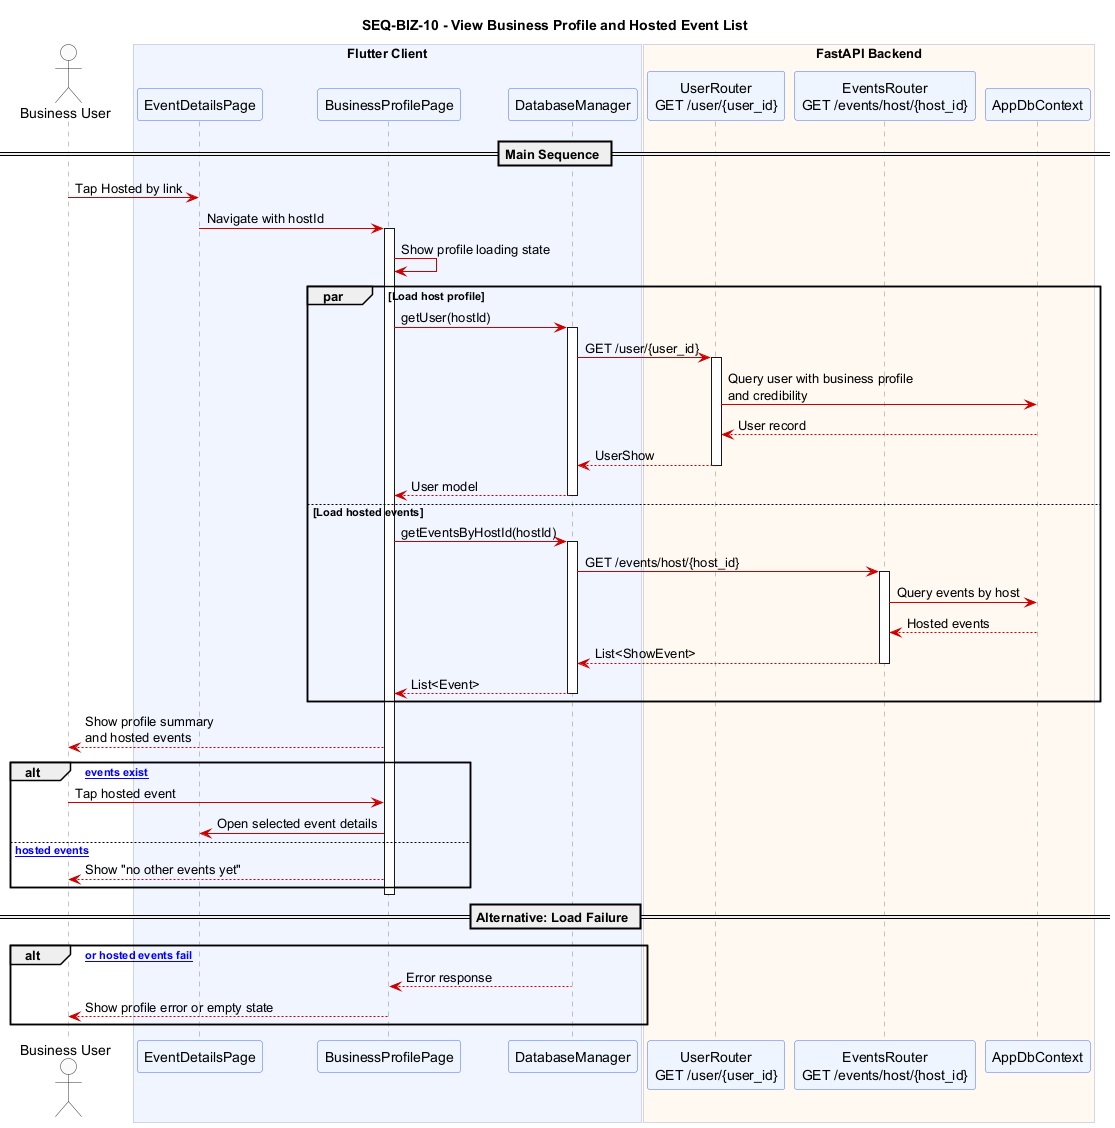

The diagram above was rendered by PlantUML. Its source (embedded in the PNG):
@startuml SEQ_BIZ_10_view_business_profile_and_hosted_event_list
title SEQ-BIZ-10 - View Business Profile and Hosted Event List

skinparam sequence {
  ArrowColor #CC0000
  ActorBorderColor #333333
  ActorBackgroundColor #FAFAFA
  ParticipantBackgroundColor #EEF4FF
  ParticipantBorderColor #4A6CF7
  LifeLineBorderColor #888888
  BoxBackgroundColor #F5F5FF
  BoxBorderColor #AAAACC
  NoteBackgroundColor #FFFDE7
  NoteBorderColor #E6A817
}
skinparam shadowing false

actor "Business User" as Biz

box "Flutter Client" #F0F4FF
  participant "EventDetailsPage" as EDP
  participant "BusinessProfilePage" as BPP
  participant "DatabaseManager" as DM
end box

box "FastAPI Backend" #FFF8F0
  participant "UserRouter\nGET /user/{user_id}" as UserAPI
  participant "EventsRouter\nGET /events/host/{host_id}" as EventAPI
  participant "AppDbContext" as DB
end box

== Main Sequence ==

Biz -> EDP : Tap Hosted by link
EDP -> BPP : Navigate with hostId
activate BPP
BPP -> BPP : Show profile loading state

par Load host profile
  BPP -> DM : getUser(hostId)
  activate DM
  DM -> UserAPI : GET /user/{user_id}
  activate UserAPI
  UserAPI -> DB : Query user with business profile\nand credibility
  DB --> UserAPI : User record
  UserAPI --> DM : UserShow
  deactivate UserAPI
  DM --> BPP : User model
  deactivate DM
else Load hosted events
  BPP -> DM : getEventsByHostId(hostId)
  activate DM
  DM -> EventAPI : GET /events/host/{host_id}
  activate EventAPI
  EventAPI -> DB : Query events by host
  DB --> EventAPI : Hosted events
  EventAPI --> DM : List<ShowEvent>
  deactivate EventAPI
  DM --> BPP : List<Event>
  deactivate DM
end

BPP --> Biz : Show profile summary\nand hosted events

alt [Hosted events exist]
  Biz -> BPP : Tap hosted event
  BPP -> EDP : Open selected event details
else [No hosted events]
  BPP --> Biz : Show "no other events yet"
end
deactivate BPP

== Alternative: Load Failure ==

alt [Profile or hosted events fail]
  DM --> BPP : Error response
  BPP --> Biz : Show profile error or empty state
end

@enduml